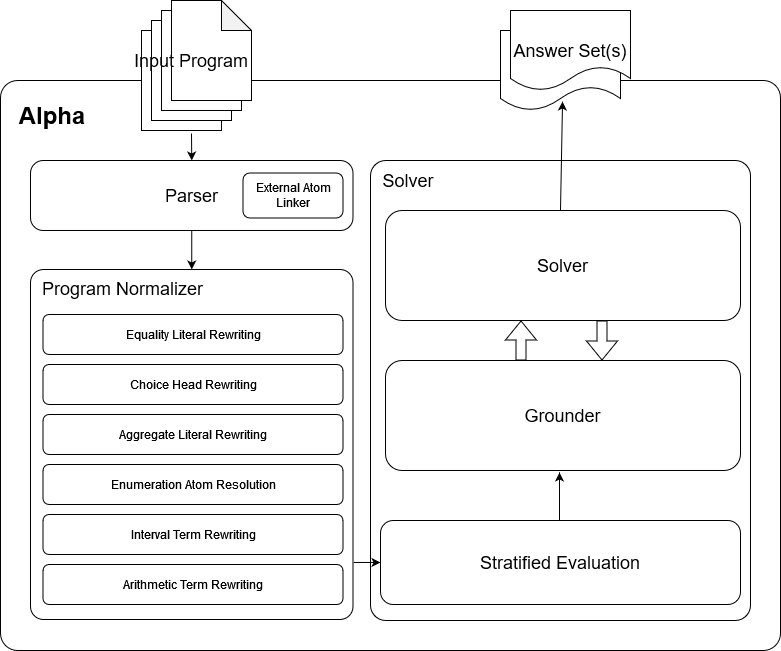

The diagram above was exported from draw.io. Its source (the exported page's mxGraphModel, read from the mxfile embedded in the PNG):
<mxGraphModel dx="1434" dy="746" grid="1" gridSize="10" guides="1" tooltips="1" connect="1" arrows="1" fold="1" page="1" pageScale="1" pageWidth="850" pageHeight="1100" math="0" shadow="0">
  <root>
    <mxCell id="0" />
    <mxCell id="1" parent="0" />
    <mxCell id="Z56hDjqOfj25VREnuJWh-1" value="" style="rounded=1;whiteSpace=wrap;html=1;arcSize=3;" vertex="1" parent="1">
      <mxGeometry x="40" y="80" width="780" height="570" as="geometry" />
    </mxCell>
    <mxCell id="Z56hDjqOfj25VREnuJWh-2" value="Alpha" style="text;html=1;align=center;verticalAlign=middle;whiteSpace=wrap;rounded=0;fontStyle=1;fontSize=24;" vertex="1" parent="1">
      <mxGeometry x="62" y="100" width="60" height="30" as="geometry" />
    </mxCell>
    <mxCell id="Z56hDjqOfj25VREnuJWh-13" value="" style="endArrow=classic;html=1;rounded=0;exitX=0.625;exitY=1.03;exitDx=0;exitDy=0;exitPerimeter=0;entryX=0.5;entryY=0;entryDx=0;entryDy=0;" edge="1" parent="1" source="Z56hDjqOfj25VREnuJWh-6" target="Z56hDjqOfj25VREnuJWh-11">
      <mxGeometry width="50" height="50" relative="1" as="geometry">
        <mxPoint x="400" y="330" as="sourcePoint" />
        <mxPoint x="450" y="280" as="targetPoint" />
      </mxGeometry>
    </mxCell>
    <mxCell id="Z56hDjqOfj25VREnuJWh-23" value="" style="endArrow=classic;html=1;rounded=0;entryX=0.5;entryY=0;entryDx=0;entryDy=0;exitX=0.5;exitY=1;exitDx=0;exitDy=0;" edge="1" parent="1" source="Z56hDjqOfj25VREnuJWh-11" target="Z56hDjqOfj25VREnuJWh-15">
      <mxGeometry width="50" height="50" relative="1" as="geometry">
        <mxPoint x="370" y="230" as="sourcePoint" />
        <mxPoint x="420" y="180" as="targetPoint" />
      </mxGeometry>
    </mxCell>
    <mxCell id="Z56hDjqOfj25VREnuJWh-24" value="" style="group" vertex="1" connectable="0" parent="1">
      <mxGeometry x="70" y="269" width="322.5" height="350" as="geometry" />
    </mxCell>
    <mxCell id="Z56hDjqOfj25VREnuJWh-15" value="" style="rounded=1;whiteSpace=wrap;html=1;arcSize=4;fontSize=18;" vertex="1" parent="Z56hDjqOfj25VREnuJWh-24">
      <mxGeometry width="322.5" height="350" as="geometry" />
    </mxCell>
    <mxCell id="Z56hDjqOfj25VREnuJWh-16" value="Program Normalizer " style="text;html=1;align=center;verticalAlign=middle;whiteSpace=wrap;rounded=0;fontSize=18;" vertex="1" parent="Z56hDjqOfj25VREnuJWh-24">
      <mxGeometry x="1" y="4" width="182.5" height="30" as="geometry" />
    </mxCell>
    <mxCell id="Z56hDjqOfj25VREnuJWh-17" value="Equality Literal Rewriting" style="rounded=1;whiteSpace=wrap;html=1;" vertex="1" parent="Z56hDjqOfj25VREnuJWh-24">
      <mxGeometry x="12.5" y="45" width="300" height="40" as="geometry" />
    </mxCell>
    <mxCell id="Z56hDjqOfj25VREnuJWh-18" value="Choice Head Rewriting" style="rounded=1;whiteSpace=wrap;html=1;" vertex="1" parent="Z56hDjqOfj25VREnuJWh-24">
      <mxGeometry x="12.5" y="95" width="300" height="40" as="geometry" />
    </mxCell>
    <mxCell id="Z56hDjqOfj25VREnuJWh-19" value="Aggregate Literal Rewriting" style="rounded=1;whiteSpace=wrap;html=1;" vertex="1" parent="Z56hDjqOfj25VREnuJWh-24">
      <mxGeometry x="12.5" y="145" width="300" height="40" as="geometry" />
    </mxCell>
    <mxCell id="Z56hDjqOfj25VREnuJWh-20" value="Enumeration Atom Resolution" style="rounded=1;whiteSpace=wrap;html=1;" vertex="1" parent="Z56hDjqOfj25VREnuJWh-24">
      <mxGeometry x="12.5" y="195" width="300" height="40" as="geometry" />
    </mxCell>
    <mxCell id="Z56hDjqOfj25VREnuJWh-21" value="Interval Term Rewriting" style="rounded=1;whiteSpace=wrap;html=1;" vertex="1" parent="Z56hDjqOfj25VREnuJWh-24">
      <mxGeometry x="12.5" y="245" width="300" height="40" as="geometry" />
    </mxCell>
    <mxCell id="Z56hDjqOfj25VREnuJWh-22" value="Arithmetic Term Rewriting" style="rounded=1;whiteSpace=wrap;html=1;" vertex="1" parent="Z56hDjqOfj25VREnuJWh-24">
      <mxGeometry x="12.5" y="295" width="300" height="40" as="geometry" />
    </mxCell>
    <mxCell id="Z56hDjqOfj25VREnuJWh-25" value="" style="group" vertex="1" connectable="0" parent="1">
      <mxGeometry x="70" y="160" width="322.5" height="70" as="geometry" />
    </mxCell>
    <mxCell id="Z56hDjqOfj25VREnuJWh-11" value="Parser" style="rounded=1;whiteSpace=wrap;html=1;arcSize=18;fontSize=18;" vertex="1" parent="Z56hDjqOfj25VREnuJWh-25">
      <mxGeometry width="322.5" height="70" as="geometry" />
    </mxCell>
    <mxCell id="Z56hDjqOfj25VREnuJWh-12" value="External Atom Linker" style="rounded=1;whiteSpace=wrap;html=1;" vertex="1" parent="Z56hDjqOfj25VREnuJWh-25">
      <mxGeometry x="212.5" y="12.5" width="100" height="45" as="geometry" />
    </mxCell>
    <mxCell id="Z56hDjqOfj25VREnuJWh-26" value="" style="group" vertex="1" connectable="0" parent="1">
      <mxGeometry x="171" width="120" height="130" as="geometry" />
    </mxCell>
    <mxCell id="Z56hDjqOfj25VREnuJWh-6" value="" style="shape=note;whiteSpace=wrap;html=1;backgroundOutline=1;darkOpacity=0.05;" vertex="1" parent="Z56hDjqOfj25VREnuJWh-26">
      <mxGeometry x="10" y="30" width="80" height="100" as="geometry" />
    </mxCell>
    <mxCell id="Z56hDjqOfj25VREnuJWh-7" value="" style="shape=note;whiteSpace=wrap;html=1;backgroundOutline=1;darkOpacity=0.05;" vertex="1" parent="Z56hDjqOfj25VREnuJWh-26">
      <mxGeometry x="20" y="20" width="80" height="100" as="geometry" />
    </mxCell>
    <mxCell id="Z56hDjqOfj25VREnuJWh-8" value="" style="shape=note;whiteSpace=wrap;html=1;backgroundOutline=1;darkOpacity=0.05;" vertex="1" parent="Z56hDjqOfj25VREnuJWh-26">
      <mxGeometry x="30" y="10" width="80" height="100" as="geometry" />
    </mxCell>
    <mxCell id="Z56hDjqOfj25VREnuJWh-9" value="" style="shape=note;whiteSpace=wrap;html=1;backgroundOutline=1;darkOpacity=0.05;" vertex="1" parent="Z56hDjqOfj25VREnuJWh-26">
      <mxGeometry x="40" width="80" height="100" as="geometry" />
    </mxCell>
    <mxCell id="Z56hDjqOfj25VREnuJWh-10" value="Input Program" style="text;html=1;align=center;verticalAlign=middle;whiteSpace=wrap;rounded=0;fontSize=18;" vertex="1" parent="Z56hDjqOfj25VREnuJWh-26">
      <mxGeometry y="45" width="120" height="30" as="geometry" />
    </mxCell>
    <mxCell id="Z56hDjqOfj25VREnuJWh-37" value="" style="rounded=1;whiteSpace=wrap;html=1;arcSize=4;" vertex="1" parent="1">
      <mxGeometry x="410" y="160" width="380" height="460" as="geometry" />
    </mxCell>
    <mxCell id="Z56hDjqOfj25VREnuJWh-38" value="Solver" style="text;html=1;align=center;verticalAlign=middle;whiteSpace=wrap;rounded=0;fontSize=18;" vertex="1" parent="1">
      <mxGeometry x="418" y="165" width="60" height="30" as="geometry" />
    </mxCell>
    <mxCell id="Z56hDjqOfj25VREnuJWh-39" value="Stratified Evaluation" style="rounded=1;whiteSpace=wrap;html=1;fontSize=18;" vertex="1" parent="1">
      <mxGeometry x="420" y="520" width="360" height="84" as="geometry" />
    </mxCell>
    <mxCell id="Z56hDjqOfj25VREnuJWh-42" value="" style="endArrow=classic;html=1;rounded=0;entryX=0;entryY=0.5;entryDx=0;entryDy=0;exitX=1.002;exitY=0.837;exitDx=0;exitDy=0;exitPerimeter=0;" edge="1" parent="1" source="Z56hDjqOfj25VREnuJWh-15" target="Z56hDjqOfj25VREnuJWh-39">
      <mxGeometry width="50" height="50" relative="1" as="geometry">
        <mxPoint x="400" y="570" as="sourcePoint" />
        <mxPoint x="450" y="520" as="targetPoint" />
      </mxGeometry>
    </mxCell>
    <mxCell id="Z56hDjqOfj25VREnuJWh-43" value="Grounder" style="rounded=1;whiteSpace=wrap;html=1;fontSize=18;" vertex="1" parent="1">
      <mxGeometry x="425" y="360" width="355" height="110" as="geometry" />
    </mxCell>
    <mxCell id="Z56hDjqOfj25VREnuJWh-44" value="Solver" style="rounded=1;whiteSpace=wrap;html=1;fontSize=18;" vertex="1" parent="1">
      <mxGeometry x="425" y="210" width="355" height="110" as="geometry" />
    </mxCell>
    <mxCell id="Z56hDjqOfj25VREnuJWh-48" value="" style="shape=flexArrow;endArrow=classic;html=1;rounded=0;" edge="1" parent="1">
      <mxGeometry width="50" height="50" relative="1" as="geometry">
        <mxPoint x="560.5" y="360" as="sourcePoint" />
        <mxPoint x="560.5" y="320" as="targetPoint" />
      </mxGeometry>
    </mxCell>
    <mxCell id="Z56hDjqOfj25VREnuJWh-51" value="" style="shape=flexArrow;endArrow=classic;html=1;rounded=0;exitX=0.5;exitY=1;exitDx=0;exitDy=0;entryX=0.5;entryY=0;entryDx=0;entryDy=0;" edge="1" parent="1">
      <mxGeometry width="50" height="50" relative="1" as="geometry">
        <mxPoint x="641.5" y="320" as="sourcePoint" />
        <mxPoint x="641.5" y="360" as="targetPoint" />
      </mxGeometry>
    </mxCell>
    <mxCell id="Z56hDjqOfj25VREnuJWh-52" value="" style="endArrow=classic;html=1;rounded=0;entryX=0.517;entryY=0.888;entryDx=0;entryDy=0;entryPerimeter=0;" edge="1" parent="1" target="Z56hDjqOfj25VREnuJWh-53">
      <mxGeometry width="50" height="50" relative="1" as="geometry">
        <mxPoint x="600" y="210" as="sourcePoint" />
        <mxPoint x="600" y="60" as="targetPoint" />
      </mxGeometry>
    </mxCell>
    <mxCell id="Z56hDjqOfj25VREnuJWh-53" value="" style="shape=document;whiteSpace=wrap;html=1;boundedLbl=1;" vertex="1" parent="1">
      <mxGeometry x="540" y="30" width="120" height="80" as="geometry" />
    </mxCell>
    <mxCell id="Z56hDjqOfj25VREnuJWh-54" value="" style="shape=document;whiteSpace=wrap;html=1;boundedLbl=1;" vertex="1" parent="1">
      <mxGeometry x="550" y="10" width="120" height="80" as="geometry" />
    </mxCell>
    <mxCell id="Z56hDjqOfj25VREnuJWh-55" value="Answer Set(s)" style="text;html=1;align=center;verticalAlign=middle;whiteSpace=wrap;rounded=0;fontSize=18;" vertex="1" parent="1">
      <mxGeometry x="545" y="35" width="130" height="30" as="geometry" />
    </mxCell>
    <mxCell id="Z56hDjqOfj25VREnuJWh-56" value="" style="endArrow=classic;html=1;rounded=0;exitX=0.5;exitY=0;exitDx=0;exitDy=0;" edge="1" parent="1">
      <mxGeometry width="50" height="50" relative="1" as="geometry">
        <mxPoint x="599" y="520" as="sourcePoint" />
        <mxPoint x="599" y="472" as="targetPoint" />
      </mxGeometry>
    </mxCell>
  </root>
</mxGraphModel>